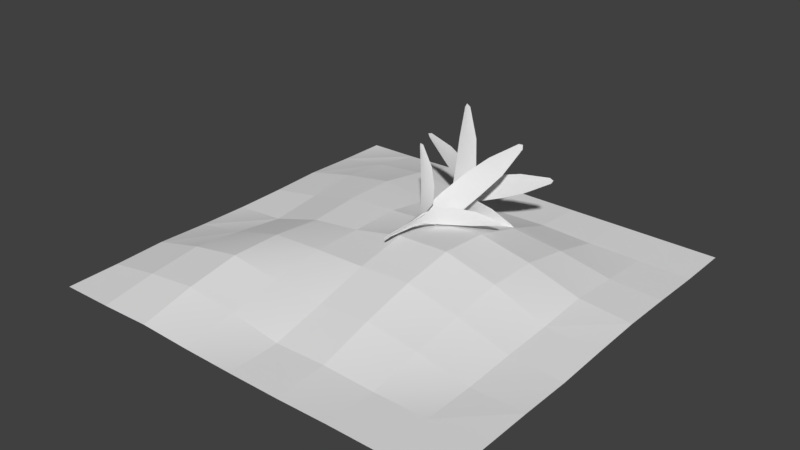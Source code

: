 # Source: field2.blend  (saved by Blender 2.79.0; exported with 4.5.12 LTS)
import bpy
from mathutils import Matrix  # noqa: F401  (used for matrix-valued properties, if any)

bpy.ops.wm.read_factory_settings(use_empty=True)
scene = bpy.context.scene
scene.name = 'Scene'

# ---- collections
col_collection_1 = bpy.data.collections.new('Collection 1'); scene.collection.children.link(col_collection_1)

# ---- materials (node trees are filled in below, after node groups)
mat_leaf3 = bpy.data.materials.new('leaf3')
mat_leaf3.alpha_threshold = 0.0
mat_leaf3.use_transparent_shadow = False
mat_leaf3.roughness = 0.5
mat_none_001 = bpy.data.materials.new('None.001')
mat_none_001.alpha_threshold = 0.0
mat_none_001.use_transparent_shadow = False
mat_none_001.roughness = 0.5

# ---- material node trees

# ---- world
world_world = bpy.data.worlds.new('World'); scene.world = world_world
world_world.color = (0.05088, 0.05088, 0.05088)
world_world.use_sun_shadow = False
world_world.sun_shadow_jitter_overblur = 0.0
world_world.cycles.sampling_method = 'MANUAL'

# ---- meshes
me_plane_004 = bpy.data.meshes.new('Plane.004')
me_plane_004.from_pydata([(0.008489, -0.2071, 0.007728), (-0.007968, -0.2071, -0.00917), (-0.2791, 0.6586, 0.8395), (-0.3156, 0.6574, 0.8055), (-0.1272, 0.5929, 0.5828), (-0.02977, 0.5088, 0.3608), (0.03261, 0.4141, 0.1788), (0.03892, 0.2808, 0.0861), (0.01999, 0.1404, 0.04336), (-0.03203, 0.1404, -0.01006), (-0.06326, 0.2808, -0.01876), (-0.1099, 0.4138, 0.03512), (-0.1782, 0.5077, 0.2145), (-0.2507, 0.5912, 0.4624), (0.0002607, -0.2071, -0.000721), (-0.3096, 0.6568, 0.8562), (-0.006891, 0.1389, 0.01906), (-0.01397, 0.2778, 0.03864), (-0.04197, 0.4086, 0.1161), (-0.1082, 0.5003, 0.2992), (-0.1921, 0.5827, 0.5314), (0.009395, -0.1137, -0.01587), (-0.01033, -0.1137, 0.01412), (0.5548, 0.9903, 0.9661), (0.5138, 0.9888, 1.034), (0.411, 0.9065, 0.5217), (0.2735, 0.7993, 0.2134), (0.1508, 0.6785, -0.05188), (0.03636, 0.5075, -0.136), (-0.008494, 0.2859, -0.06421), (0.01753, 0.2731, 0.05546), (-0.03003, 0.4224, 0.1134), (-0.01312, 0.5943, 0.2282), (0.1002, 0.7979, 0.4862), (0.268, 0.9044, 0.7491), (-0.0004688, -0.1137, -0.0008756), (0.5562, 0.988, 1.041), (0.01376, 0.2757, -0.0123), (0.03174, 0.4754, 0.02614), (0.07163, 0.6379, 0.1341), (0.1944, 0.7884, 0.3638), (0.3452, 0.8936, 0.6461), (-0.001186, 0.1381, 0.01557), (0.003548, 0.1419, -0.01495), (0.6113, 1.101, -0.7941), (0.6466, 1.1, -0.7201), (0.3406, 1.032, -0.6094), (0.1493, 0.9438, -0.4201), (0.0144, 0.8445, -0.2495), (-0.0502, 0.7043, -0.1181), (-0.0361, 0.4678, 0.01128), (0.04044, 0.5375, 0.02273), (0.07372, 0.7046, 0.07844), (0.1492, 0.8442, 0.05263), (0.2907, 0.9427, -0.1095), (0.4586, 1.03, -0.3527), (0.0004739, 0.1392, 0.000195), (0.6547, 1.099, -0.7881), (0.00135, 0.5248, -0.02839), (0.02771, 0.7016, -0.03953), (0.08877, 0.8388, -0.1069), (0.2288, 0.9349, -0.2754), (0.4064, 1.021, -0.4892), (0.003191, 0.2722, -0.01733), (-0.003609, 0.2634, 0.01646), (-0.1321, 1.149, 1.262), (-0.187, 1.147, 1.246), (-0.007801, 1.086, 0.8263), (0.05693, 1.006, 0.4751), (0.08791, 0.9161, 0.2001), (0.0716, 0.7895, 0.07907), (0.03723, 0.6461, 0.03548), (-0.03759, 0.5957, 0.02053), (-0.08466, 0.7895, 0.0236), (-0.1294, 0.9158, 0.126), (-0.1685, 1.005, 0.4021), (-0.1949, 1.084, 0.7673), (-0.0005208, 0.267, -0.0002811), (-0.1661, 1.147, 1.305), (-0.001184, 0.6172, 0.02795), (-0.007495, 0.7866, 0.05891), (-0.02252, 0.9109, 0.177), (-0.05804, 0.998, 0.4562), (-0.1031, 1.076, 0.8102), (0.005161, 0.3564, 0.01463), (-0.00542, 0.3597, -0.01455), (-0.4014, 1.192, -1.077), (-0.3553, 1.191, -1.127), (-0.3202, 1.135, -0.6186), (-0.2288, 1.063, -0.2878), (-0.1429, 0.981, -0.05052), (-0.08333, 0.8662, 0.02077), (-0.04221, 0.7452, 0.01123), (0.02689, 0.7452, -0.05584), (0.05236, 0.8662, -0.111), (0.04456, 0.9807, -0.2361), (-0.03581, 1.062, -0.4831), (-0.1606, 1.134, -0.7818), (0.0004465, 0.3573, -0.0004838), (-0.3938, 1.19, -1.147), (-0.008767, 0.7439, -0.02554), (-0.01777, 0.8636, -0.05176), (-0.0534, 0.9763, -0.1555), (-0.1376, 1.055, -0.4009), (-0.2444, 1.126, -0.712), (-0.006982, 0.5101, -0.01525), (0.001473, 0.4986, 0.01865), (0.7172, 1.231, 0.3516), (0.7031, 1.23, 0.4389), (0.4772, 1.18, 0.1027), (0.2802, 1.114, -0.04051), (0.124, 1.04, -0.1207), (0.05251, 0.9358, -0.1074), (0.02632, 0.8261, -0.05494), (0.002429, 0.8261, 0.07094), (0.005632, 0.9358, 0.1398), (0.06064, 1.04, 0.2235), (0.2166, 1.113, 0.317), (0.4253, 1.178, 0.3996), (-0.0005565, 0.5066, 0.0003729), (0.7393, 1.23, 0.4115), (0.01646, 0.8249, 0.009159), (0.03336, 0.9334, 0.01857), (0.1002, 1.036, 0.05579), (0.2583, 1.107, 0.1438), (0.4588, 1.172, 0.2554), (0.007482, 0.6267, 0.01545), (-0.008784, 0.6272, -0.01334), (-0.6611, 1.266, 0.5332), (-0.6852, 1.266, 0.4531), (-0.3881, 1.22, 0.4516), (-0.1881, 1.16, 0.3396), (-0.04275, 1.093, 0.2262), (0.004126, 0.9989, 0.1373), (0.002498, 0.8994, 0.06964), (-0.02975, 0.8994, -0.04968), (-0.05924, 0.9988, -0.09697), (-0.1323, 1.093, -0.09795), (-0.2828, 1.16, 0.005406), (-0.4674, 1.219, 0.1751), (0.0004578, 0.6278, -0.0007007), (-0.7007, 1.265, 0.5134), (-0.0156, 0.8983, 0.01143), (-0.03162, 0.9967, 0.02317), (-0.09501, 1.089, 0.06961), (-0.2449, 1.154, 0.1794), (-0.4349, 1.213, 0.3186), (-0.009377, -0.2071, 0.003832), (0.009562, -0.2071, -0.002173), (-0.126, 0.6586, -0.9386), (-0.08536, 0.6574, -0.9545), (-0.1369, 0.5929, -0.5765), (-0.1212, 0.5088, -0.3017), (-0.09522, 0.4141, -0.09605), (-0.06311, 0.2808, -0.02008), (-0.03207, 0.1404, -0.009667), (0.02779, 0.1404, -0.02865), (0.05446, 0.2808, -0.05741), (0.06775, 0.4138, -0.1501), (0.04725, 0.5077, -0.3604), (0.002625, 0.5912, -0.6264), (9.263e-05, -0.2071, 0.0008297), (-0.11, 0.6568, -0.9853), (-0.002449, 0.1389, -0.02193), (-0.004964, 0.2778, -0.04446), (-0.01491, 0.4086, -0.1336), (-0.03844, 0.5003, -0.3443), (-0.06827, 0.5827, -0.6116), (-0.0007122, -0.2071, -0.01622), (-0.0002895, -0.2071, 0.01625), (0.57, 0.6586, -0.05619), (0.5727, 0.6574, 0.01394), (0.3598, 0.5929, -0.1335), (0.1964, 0.5088, -0.1522), (0.07178, 0.4141, -0.1426), (0.02206, 0.2808, -0.1017), (0.0109, 0.1404, -0.05175), (0.01223, 0.1404, 0.05089), (0.02472, 0.2808, 0.09992), (0.07681, 0.4138, 0.1372), (0.2033, 0.5077, 0.1374), (0.3662, 0.5912, 0.1066), (-0.0005008, -0.2071, 1.854e-05), (0.5948, 0.6568, -0.02199), (0.01324, 0.1389, -0.0004896), (0.02684, 0.2778, -0.0009924), (0.08064, 0.4086, -0.002982), (0.2078, 0.5003, -0.007685), (0.3692, 0.5827, -0.01365)], [], [(20, 13, 3, 15), (14, 1, 9, 16), (16, 9, 10, 17), (17, 10, 11, 18), (18, 11, 12, 19), (19, 12, 13, 20), (5, 19, 20, 4), (6, 18, 19, 5), (7, 17, 18, 6), (8, 16, 17, 7), (0, 14, 16, 8), (4, 20, 15, 2), (41, 34, 24, 36), (35, 22, 30, 37), (37, 30, 31, 38), (38, 31, 32, 39), (39, 32, 33, 40), (40, 33, 34, 41), (26, 40, 41, 25), (27, 39, 40, 26), (28, 38, 39, 27), (29, 37, 38, 28), (21, 35, 37, 29), (25, 41, 36, 23), (62, 55, 45, 57), (56, 43, 51, 58), (58, 51, 52, 59), (59, 52, 53, 60), (60, 53, 54, 61), (61, 54, 55, 62), (47, 61, 62, 46), (48, 60, 61, 47), (49, 59, 60, 48), (50, 58, 59, 49), (42, 56, 58, 50), (46, 62, 57, 44), (83, 76, 66, 78), (77, 64, 72, 79), (79, 72, 73, 80), (80, 73, 74, 81), (81, 74, 75, 82), (82, 75, 76, 83), (68, 82, 83, 67), (69, 81, 82, 68), (70, 80, 81, 69), (71, 79, 80, 70), (63, 77, 79, 71), (67, 83, 78, 65), (104, 97, 87, 99), (98, 85, 93, 100), (100, 93, 94, 101), (101, 94, 95, 102), (102, 95, 96, 103), (103, 96, 97, 104), (89, 103, 104, 88), (90, 102, 103, 89), (91, 101, 102, 90), (92, 100, 101, 91), (84, 98, 100, 92), (88, 104, 99, 86), (125, 118, 108, 120), (119, 106, 114, 121), (121, 114, 115, 122), (122, 115, 116, 123), (123, 116, 117, 124), (124, 117, 118, 125), (110, 124, 125, 109), (111, 123, 124, 110), (112, 122, 123, 111), (113, 121, 122, 112), (105, 119, 121, 113), (109, 125, 120, 107), (146, 139, 129, 141), (140, 127, 135, 142), (142, 135, 136, 143), (143, 136, 137, 144), (144, 137, 138, 145), (145, 138, 139, 146), (131, 145, 146, 130), (132, 144, 145, 131), (133, 143, 144, 132), (134, 142, 143, 133), (126, 140, 142, 134), (130, 146, 141, 128), (167, 160, 150, 162), (161, 148, 156, 163), (163, 156, 157, 164), (164, 157, 158, 165), (165, 158, 159, 166), (166, 159, 160, 167), (152, 166, 167, 151), (153, 165, 166, 152), (154, 164, 165, 153), (155, 163, 164, 154), (147, 161, 163, 155), (151, 167, 162, 149), (188, 181, 171, 183), (182, 169, 177, 184), (184, 177, 178, 185), (185, 178, 179, 186), (186, 179, 180, 187), (187, 180, 181, 188), (173, 187, 188, 172), (174, 186, 187, 173), (175, 185, 186, 174), (176, 184, 185, 175), (168, 182, 184, 176), (172, 188, 183, 170)])
me_plane_004.polygons.foreach_set('use_smooth', [True] * 108)
_uv = me_plane_004.uv_layers.new(name='UVMap')
_uv.uv.foreach_set('vector', [0.7378, 0.5139, 0.7454, 0.3405, 0.9146, 0.5049, 0.9253, 0.529, 0.1195, 0.4869, 0.1173, 0.4454, 0.2744, 0.3347, 0.2703, 0.5061, 0.2703, 0.5061, 0.2744, 0.3347, 0.3992, 0.2616, 0.3915, 0.5153, 0.3915, 0.5153, 0.3992, 0.2616, 0.521, 0.2522, 0.5116, 0.5228, 0.5116, 0.5228, 0.521, 0.2522, 0.6282, 0.2627, 0.6201, 0.5172, 0.6201, 0.5172, 0.6282, 0.2627, 0.7454, 0.3405, 0.7378, 0.5139, 0.6221, 0.7579, 0.6201, 0.5172, 0.7378, 0.5139, 0.7401, 0.6839, 0.5147, 0.7741, 0.5116, 0.5228, 0.6201, 0.5172, 0.6221, 0.7579, 0.3929, 0.7527, 0.3915, 0.5153, 0.5116, 0.5228, 0.5147, 0.7741, 0.2702, 0.6712, 0.2703, 0.5061, 0.3915, 0.5153, 0.3929, 0.7527, 0.1163, 0.525, 0.1195, 0.4869, 0.2703, 0.5061, 0.2702, 0.6712, 0.7401, 0.6839, 0.7378, 0.5139, 0.9253, 0.529, 0.9139, 0.5543, 0.7378, 0.5139, 0.7454, 0.3405, 0.9146, 0.5049, 0.9253, 0.529, 0.1195, 0.4869, 0.1173, 0.4454, 0.2744, 0.3347, 0.2703, 0.5061, 0.2703, 0.5061, 0.2744, 0.3347, 0.3992, 0.2616, 0.3915, 0.5153, 0.3915, 0.5153, 0.3992, 0.2616, 0.521, 0.2522, 0.5116, 0.5228, 0.5116, 0.5228, 0.521, 0.2522, 0.6282, 0.2627, 0.6201, 0.5172, 0.6201, 0.5172, 0.6282, 0.2627, 0.7454, 0.3405, 0.7378, 0.5139, 0.6221, 0.7579, 0.6201, 0.5172, 0.7378, 0.5139, 0.7401, 0.6839, 0.5147, 0.7741, 0.5116, 0.5228, 0.6201, 0.5172, 0.6221, 0.7579, 0.3929, 0.7527, 0.3915, 0.5153, 0.5116, 0.5228, 0.5147, 0.7741, 0.2702, 0.6712, 0.2703, 0.5061, 0.3915, 0.5153, 0.3929, 0.7527, 0.1163, 0.525, 0.1195, 0.4869, 0.2703, 0.5061, 0.2702, 0.6712, 0.7401, 0.6839, 0.7378, 0.5139, 0.9253, 0.529, 0.9139, 0.5543, 0.7378, 0.5139, 0.7454, 0.3405, 0.9146, 0.5049, 0.9253, 0.529, 0.1195, 0.4869, 0.1173, 0.4454, 0.2744, 0.3347, 0.2703, 0.5061, 0.2703, 0.5061, 0.2744, 0.3347, 0.3992, 0.2616, 0.3915, 0.5153, 0.3915, 0.5153, 0.3992, 0.2616, 0.521, 0.2522, 0.5116, 0.5228, 0.5116, 0.5228, 0.521, 0.2522, 0.6282, 0.2627, 0.6201, 0.5172, 0.6201, 0.5172, 0.6282, 0.2627, 0.7454, 0.3405, 0.7378, 0.5139, 0.6221, 0.7579, 0.6201, 0.5172, 0.7378, 0.5139, 0.7401, 0.6839, 0.5147, 0.7741, 0.5116, 0.5228, 0.6201, 0.5172, 0.6221, 0.7579, 0.3929, 0.7527, 0.3915, 0.5153, 0.5116, 0.5228, 0.5147, 0.7741, 0.2702, 0.6712, 0.2703, 0.5061, 0.3915, 0.5153, 0.3929, 0.7527, 0.1163, 0.525, 0.1195, 0.4869, 0.2703, 0.5061, 0.2702, 0.6712, 0.7401, 0.6839, 0.7378, 0.5139, 0.9253, 0.529, 0.9139, 0.5543, 0.7378, 0.5139, 0.7454, 0.3405, 0.9146, 0.5049, 0.9253, 0.529, 0.1195, 0.4869, 0.1173, 0.4454, 0.2744, 0.3347, 0.2703, 0.5061, 0.2703, 0.5061, 0.2744, 0.3347, 0.3992, 0.2616, 0.3915, 0.5153, 0.3915, 0.5153, 0.3992, 0.2616, 0.521, 0.2522, 0.5116, 0.5228, 0.5116, 0.5228, 0.521, 0.2522, 0.6282, 0.2627, 0.6201, 0.5172, 0.6201, 0.5172, 0.6282, 0.2627, 0.7454, 0.3405, 0.7378, 0.5139, 0.6221, 0.7579, 0.6201, 0.5172, 0.7378, 0.5139, 0.7401, 0.6839, 0.5147, 0.7741, 0.5116, 0.5228, 0.6201, 0.5172, 0.6221, 0.7579, 0.3929, 0.7527, 0.3915, 0.5153, 0.5116, 0.5228, 0.5147, 0.7741, 0.2702, 0.6712, 0.2703, 0.5061, 0.3915, 0.5153, 0.3929, 0.7527, 0.1163, 0.525, 0.1195, 0.4869, 0.2703, 0.5061, 0.2702, 0.6712, 0.7401, 0.6839, 0.7378, 0.5139, 0.9253, 0.529, 0.9139, 0.5543, 0.7378, 0.5139, 0.7454, 0.3405, 0.9146, 0.5049, 0.9253, 0.529, 0.1195, 0.4869, 0.1173, 0.4454, 0.2744, 0.3347, 0.2703, 0.5061, 0.2703, 0.5061, 0.2744, 0.3347, 0.3992, 0.2616, 0.3915, 0.5153, 0.3915, 0.5153, 0.3992, 0.2616, 0.521, 0.2522, 0.5116, 0.5228, 0.5116, 0.5228, 0.521, 0.2522, 0.6282, 0.2627, 0.6201, 0.5172, 0.6201, 0.5172, 0.6282, 0.2627, 0.7454, 0.3405, 0.7378, 0.5139, 0.6221, 0.7579, 0.6201, 0.5172, 0.7378, 0.5139, 0.7401, 0.6839, 0.5147, 0.7741, 0.5116, 0.5228, 0.6201, 0.5172, 0.6221, 0.7579, 0.3929, 0.7527, 0.3915, 0.5153, 0.5116, 0.5228, 0.5147, 0.7741, 0.2702, 0.6712, 0.2703, 0.5061, 0.3915, 0.5153, 0.3929, 0.7527, 0.1163, 0.525, 0.1195, 0.4869, 0.2703, 0.5061, 0.2702, 0.6712, 0.7401, 0.6839, 0.7378, 0.5139, 0.9253, 0.529, 0.9139, 0.5543, 0.7378, 0.5139, 0.7454, 0.3405, 0.9146, 0.5049, 0.9253, 0.529, 0.1195, 0.4869, 0.1173, 0.4454, 0.2744, 0.3347, 0.2703, 0.5061, 0.2703, 0.5061, 0.2744, 0.3347, 0.3992, 0.2616, 0.3915, 0.5153, 0.3915, 0.5153, 0.3992, 0.2616, 0.521, 0.2522, 0.5116, 0.5228, 0.5116, 0.5228, 0.521, 0.2522, 0.6282, 0.2627, 0.6201, 0.5172, 0.6201, 0.5172, 0.6282, 0.2627, 0.7454, 0.3405, 0.7378, 0.5139, 0.6221, 0.7579, 0.6201, 0.5172, 0.7378, 0.5139, 0.7401, 0.6839, 0.5147, 0.7741, 0.5116, 0.5228, 0.6201, 0.5172, 0.6221, 0.7579, 0.3929, 0.7527, 0.3915, 0.5153, 0.5116, 0.5228, 0.5147, 0.7741, 0.2702, 0.6712, 0.2703, 0.5061, 0.3915, 0.5153, 0.3929, 0.7527, 0.1163, 0.525, 0.1195, 0.4869, 0.2703, 0.5061, 0.2702, 0.6712, 0.7401, 0.6839, 0.7378, 0.5139, 0.9253, 0.529, 0.9139, 0.5543, 0.7378, 0.5139, 0.7454, 0.3405, 0.9146, 0.5049, 0.9253, 0.529, 0.1195, 0.4869, 0.1173, 0.4454, 0.2744, 0.3347, 0.2703, 0.5061, 0.2703, 0.5061, 0.2744, 0.3347, 0.3992, 0.2616, 0.3915, 0.5153, 0.3915, 0.5153, 0.3992, 0.2616, 0.521, 0.2522, 0.5116, 0.5228, 0.5116, 0.5228, 0.521, 0.2522, 0.6282, 0.2627, 0.6201, 0.5172, 0.6201, 0.5172, 0.6282, 0.2627, 0.7454, 0.3405, 0.7378, 0.5139, 0.6221, 0.7579, 0.6201, 0.5172, 0.7378, 0.5139, 0.7401, 0.6839, 0.5147, 0.7741, 0.5116, 0.5228, 0.6201, 0.5172, 0.6221, 0.7579, 0.3929, 0.7527, 0.3915, 0.5153, 0.5116, 0.5228, 0.5147, 0.7741, 0.2702, 0.6712, 0.2703, 0.5061, 0.3915, 0.5153, 0.3929, 0.7527, 0.1163, 0.525, 0.1195, 0.4869, 0.2703, 0.5061, 0.2702, 0.6712, 0.7401, 0.6839, 0.7378, 0.5139, 0.9253, 0.529, 0.9139, 0.5543, 0.7378, 0.5139, 0.7454, 0.3405, 0.9146, 0.5049, 0.9253, 0.529, 0.1195, 0.4869, 0.1173, 0.4454, 0.2744, 0.3347, 0.2703, 0.5061, 0.2703, 0.5061, 0.2744, 0.3347, 0.3992, 0.2616, 0.3915, 0.5153, 0.3915, 0.5153, 0.3992, 0.2616, 0.521, 0.2522, 0.5116, 0.5228, 0.5116, 0.5228, 0.521, 0.2522, 0.6282, 0.2627, 0.6201, 0.5172, 0.6201, 0.5172, 0.6282, 0.2627, 0.7454, 0.3405, 0.7378, 0.5139, 0.6221, 0.7579, 0.6201, 0.5172, 0.7378, 0.5139, 0.7401, 0.6839, 0.5147, 0.7741, 0.5116, 0.5228, 0.6201, 0.5172, 0.6221, 0.7579, 0.3929, 0.7527, 0.3915, 0.5153, 0.5116, 0.5228, 0.5147, 0.7741, 0.2702, 0.6712, 0.2703, 0.5061, 0.3915, 0.5153, 0.3929, 0.7527, 0.1163, 0.525, 0.1195, 0.4869, 0.2703, 0.5061, 0.2702, 0.6712, 0.7401, 0.6839, 0.7378, 0.5139, 0.9253, 0.529, 0.9139, 0.5543, 0.7378, 0.5139, 0.7454, 0.3405, 0.9146, 0.5049, 0.9253, 0.529, 0.1195, 0.4869, 0.1173, 0.4454, 0.2744, 0.3347, 0.2703, 0.5061, 0.2703, 0.5061, 0.2744, 0.3347, 0.3992, 0.2616, 0.3915, 0.5153, 0.3915, 0.5153, 0.3992, 0.2616, 0.521, 0.2522, 0.5116, 0.5228, 0.5116, 0.5228, 0.521, 0.2522, 0.6282, 0.2627, 0.6201, 0.5172, 0.6201, 0.5172, 0.6282, 0.2627, 0.7454, 0.3405, 0.7378, 0.5139, 0.6221, 0.7579, 0.6201, 0.5172, 0.7378, 0.5139, 0.7401, 0.6839, 0.5147, 0.7741, 0.5116, 0.5228, 0.6201, 0.5172, 0.6221, 0.7579, 0.3929, 0.7527, 0.3915, 0.5153, 0.5116, 0.5228, 0.5147, 0.7741, 0.2702, 0.6712, 0.2703, 0.5061, 0.3915, 0.5153, 0.3929, 0.7527, 0.1163, 0.525, 0.1195, 0.4869, 0.2703, 0.5061, 0.2702, 0.6712, 0.7401, 0.6839, 0.7378, 0.5139, 0.9253, 0.529, 0.9139, 0.5543])
me_plane_004.materials.append(mat_leaf3)
me_plane_004.use_remesh_preserve_volume = False
me_plane_004.use_remesh_preserve_attributes = False
me_plane_004.use_mirror_vertex_groups = False
me_plane_004.update()
me_plane_000 = bpy.data.meshes.new('Plane.000')
me_plane_000.from_pydata([(2.0, 0.001276, -1.5), (1.5, 0.0, -2.0), (1.5, 0.00454, -1.5), (0.0, 0.01429, -1.5), (-0.5, 0.005914, -2.0), (-0.5, 0.08428, -1.5), (0.0, 0.2696, 0.5), (-0.5, 0.247, 0.0), (-0.5, 0.2572, 0.5), (1.5, 0.03128, 0.5), (2.0, 0.01819, 0.0), (1.5, 0.04549, 0.0), (0.5, 0.2965, 0.5), (1.0, 0.2425, 0.0), (0.5, 0.3747, 0.0), (0.5, 0.02675, 1.5), (1.0, 0.1071, 1.0), (0.5, 0.1741, 1.0), (1.5, 0.01, 1.5), (2.0, 0.01, 1.0), (1.5, 0.00752, 1.0), (-1.5, 0.09756, 0.5), (-1.0, 0.1841, 0.0), (-1.5, 0.03418, 0.0), (-1.0, 0.1489, 1.5), (-1.5, 0.1489, 1.0), (-1.5, 0.09163, 1.5), (-0.5, 0.09163, 1.5), (0.0, 0.1355, 1.0), (-0.5, 0.1754, 1.0), (-1.5, 0.08428, -1.5), (-1.0, 0.02104, -2.0), (-1.5, 0.005914, -2.0), (-1.0, 0.2226, -0.5), (-1.5, 0.1369, -1.0), (-1.5, 0.09041, -0.5), (-0.5, 0.2511, -0.5), (0.0, 0.1454, -1.0), (-0.5, 0.167, -1.0), (1.0, 0.009652, -1.5), (0.5, 0.0, -2.0), (0.5, 0.02987, -1.5), (1.0, 0.2323, -0.5), (0.5, 0.1961, -1.0), (0.5, 0.3367, -0.5), (2.0, 0.02954, -0.5), (1.5, 0.03798, -1.0), (1.5, 0.07583, -0.5), (1.0, 0.1383, -1.0), (0.0, 0.2865, -0.5), (0.0, 0.3565, 0.0), (0.0, 0.0, -2.0), (-1.0, 0.2187, -1.0), (-2.0, 0.02104, -1.0), (-2.0, 0.005914, -0.5), (-2.0, 0.0, 0.0), (-2.0, 0.005914, -1.5), (-2.0, 0.0, -2.0), (-1.0, 0.1369, -1.5), (-1.0, 0.2353, 1.0), (-1.0, 0.02288, 2.0), (-0.5, 0.006432, 2.0), (0.0, 0.01395, 1.5), (-2.0, 0.02288, 1.0), (-2.0, 0.006432, 1.5), (-1.5, 0.006432, 2.0), (-2.0, 0.0, 2.0), (-2.0, 0.006432, 0.5), (-1.0, 0.2332, 0.5), (1.0, 0.00752, 1.5), (1.0, 0.01, 2.0), (2.0, 0.01, 2.0), (1.5, 0.01, 2.0), (0.5, 0.0, 2.0), (0.0, 0.0, 2.0), (1.0, 0.1822, 0.5), (2.0, 0.001276, 0.5), (1.0, 0.0, -2.0), (2.0, 0.01819, -1.0), (2.0, 0.0, -2.0), (2.0, 0.01, 1.5)], [], [(0, 1, 2), (3, 4, 5), (6, 7, 8), (9, 10, 11), (12, 13, 14), (15, 16, 17), (18, 19, 20), (21, 22, 23), (24, 25, 26), (27, 28, 29), (30, 31, 32), (33, 34, 35), (36, 37, 38), (39, 40, 41), (42, 43, 44), (45, 46, 47), (47, 48, 42), (13, 47, 42), (11, 45, 47), (49, 43, 37), (50, 44, 49), (13, 44, 14), (3, 40, 51), (37, 41, 3), (48, 41, 43), (36, 52, 33), (7, 33, 22), (7, 49, 36), (35, 53, 54), (23, 54, 55), (22, 35, 23), (56, 32, 57), (53, 30, 56), (34, 58, 30), (24, 29, 59), (60, 27, 24), (61, 62, 27), (26, 63, 64), (65, 64, 66), (60, 26, 65), (67, 23, 55), (63, 21, 67), (25, 68, 21), (69, 20, 16), (70, 18, 69), (71, 18, 72), (15, 28, 62), (73, 62, 74), (73, 69, 15), (12, 50, 6), (17, 6, 28), (17, 75, 12), (75, 11, 13), (16, 9, 75), (20, 76, 9), (68, 7, 22), (59, 8, 68), (29, 6, 8), (5, 31, 58), (38, 58, 52), (37, 5, 38), (2, 77, 39), (46, 39, 48), (78, 2, 46), (0, 79, 1), (3, 51, 4), (6, 50, 7), (9, 76, 10), (12, 75, 13), (15, 69, 16), (18, 80, 19), (21, 68, 22), (24, 59, 25), (27, 62, 28), (30, 58, 31), (33, 52, 34), (36, 49, 37), (39, 77, 40), (42, 48, 43), (45, 78, 46), (47, 46, 48), (13, 11, 47), (11, 10, 45), (49, 44, 43), (50, 14, 44), (13, 42, 44), (3, 41, 40), (37, 43, 41), (48, 39, 41), (36, 38, 52), (7, 36, 33), (7, 50, 49), (35, 34, 53), (23, 35, 54), (22, 33, 35), (56, 30, 32), (53, 34, 30), (34, 52, 58), (24, 27, 29), (60, 61, 27), (61, 74, 62), (26, 25, 63), (65, 26, 64), (60, 24, 26), (67, 21, 23), (63, 25, 21), (25, 59, 68), (69, 18, 20), (70, 72, 18), (71, 80, 18), (15, 17, 28), (73, 15, 62), (73, 70, 69), (12, 14, 50), (17, 12, 6), (17, 16, 75), (75, 9, 11), (16, 20, 9), (20, 19, 76), (68, 8, 7), (59, 29, 8), (29, 28, 6), (5, 4, 31), (38, 5, 58), (37, 3, 5), (2, 1, 77), (46, 2, 39), (78, 0, 2)])
me_plane_000.polygons.foreach_set('use_smooth', [True] * 128)
_k = set([(0, 2), (0, 78), (0, 79), (1, 77), (1, 79), (2, 39), (2, 46), (3, 4), (3, 5), (3, 37), (3, 41), (3, 51), (4, 5), (4, 31), (4, 51), (5, 31), (5, 38), (5, 58), (6, 8), (6, 12), (6, 28), (6, 50), (7, 8), (7, 22), (7, 36), (7, 50), (8, 29), (8, 68), (9, 11), (9, 20), (9, 75), (9, 76), (10, 11), (10, 45), (10, 76), (11, 13), (11, 45), (11, 47), (12, 14), (12, 17), (12, 75), (13, 14), (13, 42), (13, 75), (14, 44), (14, 50), (15, 17), (15, 62), (15, 69), (15, 73), (16, 17), (16, 20), (16, 69), (16, 75), (17, 28), (18, 19), (18, 20), (18, 69), (19, 20), (19, 76), (19, 80), (20, 76), (21, 23), (21, 25), (21, 63), (21, 67), (21, 68), (22, 23), (22, 33), (22, 68), (23, 35), (23, 55), (23, 67), (24, 26), (24, 27), (24, 59), (24, 60), (25, 26), (25, 59), (25, 63), (26, 60), (26, 64), (26, 65), (27, 29), (27, 61), (27, 62), (28, 29), (28, 62), (29, 59), (30, 32), (30, 34), (30, 53), (30, 56), (30, 58), (31, 32), (31, 58), (32, 56), (32, 57), (33, 35), (33, 36), (33, 52), (34, 35), (34, 52), (34, 53), (35, 54), (36, 38), (36, 49), (37, 38), (37, 43), (37, 49), (38, 52), (39, 40), (39, 41), (39, 48), (39, 77), (40, 41), (40, 51), (40, 77), (41, 43), (42, 44), (42, 47), (42, 48), (43, 44), (43, 48), (44, 49), (45, 47), (45, 78), (46, 47), (46, 48), (46, 78), (49, 50), (52, 58), (53, 54), (53, 56), (54, 55), (55, 67), (56, 57), (59, 68), (60, 61), (60, 65), (61, 74), (62, 73), (62, 74), (63, 64), (63, 67), (64, 65), (64, 66), (65, 66), (69, 70), (70, 72), (70, 73), (71, 72), (71, 80), (73, 74)])
me_plane_000.attributes.new('sharp_edge', 'BOOLEAN', 'EDGE').data.foreach_set('value', [ (min(e.vertices), max(e.vertices)) in _k for e in me_plane_000.edges])
_uv = me_plane_000.uv_layers.new(name='UVMap')
_uv.uv.foreach_set('vector', [0.0009675, 0.1239, 0.1241, 0.001055, 0.1253, 0.1249, 0.4985, 0.1277, 0.6211, 0.005089, 0.6279, 0.1266, 0.5214, 0.6154, 0.6429, 0.4932, 0.6446, 0.6169, 0.1309, 0.6198, 0.004866, 0.4952, 0.1311, 0.4954, 0.3993, 0.6135, 0.2702, 0.4902, 0.4044, 0.4871, 0.3805, 0.8699, 0.2616, 0.7424, 0.3909, 0.7413, 0.1302, 0.8687, 0.005223, 0.7437, 0.1299, 0.7445, 0.8807, 0.624, 0.7623, 0.4963, 0.875, 0.5021, 0.7622, 0.8692, 0.8855, 0.7463, 0.882, 0.8721, 0.6337, 0.87, 0.5121, 0.7436, 0.6392, 0.7434, 0.8762, 0.1287, 0.7464, 0.005666, 0.8694, 0.0072, 0.7643, 0.3711, 0.8811, 0.2509, 0.8784, 0.3764, 0.6424, 0.3692, 0.5093, 0.2475, 0.6351, 0.2479, 0.2499, 0.1257, 0.3724, 0.003166, 0.3755, 0.1262, 0.2685, 0.3666, 0.3891, 0.2449, 0.4006, 0.3643, 0.00486, 0.3709, 0.1288, 0.2477, 0.1325, 0.3705, 0.1325, 0.3705, 0.2605, 0.2456, 0.2685, 0.3666, 0.2702, 0.4902, 0.1325, 0.3705, 0.2685, 0.3666, 0.1311, 0.4954, 0.00486, 0.3709, 0.1325, 0.3705, 0.5209, 0.367, 0.3891, 0.2449, 0.5093, 0.2475, 0.5271, 0.4887, 0.4006, 0.3643, 0.5209, 0.367, 0.2702, 0.4902, 0.4006, 0.3643, 0.4044, 0.4871, 0.4985, 0.1277, 0.3724, 0.003166, 0.4965, 0.004221, 0.5093, 0.2475, 0.3755, 0.1262, 0.4985, 0.1277, 0.2605, 0.2456, 0.3755, 0.1262, 0.3891, 0.2449, 0.6424, 0.3692, 0.7632, 0.2473, 0.7643, 0.3711, 0.6429, 0.4932, 0.7643, 0.3711, 0.7623, 0.4963, 0.6429, 0.4932, 0.5209, 0.367, 0.6424, 0.3692, 0.8784, 0.3764, 0.9964, 0.2557, 0.9961, 0.3801, 0.875, 0.5021, 0.9961, 0.3801, 0.9965, 0.5042, 0.7623, 0.4963, 0.8784, 0.3764, 0.875, 0.5021, 0.9944, 0.1322, 0.8694, 0.0072, 0.993, 0.008442, 0.9964, 0.2557, 0.8762, 0.1287, 0.9944, 0.1322, 0.8811, 0.2509, 0.7561, 0.1259, 0.8762, 0.1287, 0.7622, 0.8692, 0.6392, 0.7434, 0.7679, 0.7426, 0.7535, 0.9972, 0.6337, 0.87, 0.7622, 0.8692, 0.6281, 0.9966, 0.5037, 0.8714, 0.6337, 0.87, 0.882, 0.8721, 1.0, 0.7514, 0.9996, 0.8759, 0.8764, 0.9987, 0.9996, 0.8759, 1.0, 1.0, 0.7535, 0.9972, 0.882, 0.8721, 0.8764, 0.9987, 0.9979, 0.628, 0.875, 0.5021, 0.9965, 0.5042, 1.0, 0.7514, 0.8807, 0.624, 0.9979, 0.628, 0.8855, 0.7463, 0.7669, 0.6187, 0.8807, 0.624, 0.2549, 0.8695, 0.1299, 0.7445, 0.2616, 0.7424, 0.2552, 0.9937, 0.1302, 0.8687, 0.2549, 0.8695, 0.006964, 0.9916, 0.1302, 0.8687, 0.1311, 0.9926, 0.3805, 0.8699, 0.5121, 0.7436, 0.5037, 0.8714, 0.3794, 0.9947, 0.5037, 0.8714, 0.5035, 0.9958, 0.3794, 0.9947, 0.2549, 0.8695, 0.3805, 0.8699, 0.3993, 0.6135, 0.5271, 0.4887, 0.5214, 0.6154, 0.3909, 0.7413, 0.5214, 0.6154, 0.5121, 0.7436, 0.3909, 0.7413, 0.2665, 0.6161, 0.3993, 0.6135, 0.2665, 0.6161, 0.1311, 0.4954, 0.2702, 0.4902, 0.2616, 0.7424, 0.1309, 0.6198, 0.2665, 0.6161, 0.1299, 0.7445, 0.004449, 0.6197, 0.1309, 0.6198, 0.7669, 0.6187, 0.6429, 0.4932, 0.7623, 0.4963, 0.7679, 0.7426, 0.6446, 0.6169, 0.7669, 0.6187, 0.6392, 0.7434, 0.5214, 0.6154, 0.6446, 0.6169, 0.6279, 0.1266, 0.7464, 0.005666, 0.7561, 0.1259, 0.6351, 0.2479, 0.7561, 0.1259, 0.7632, 0.2473, 0.5093, 0.2475, 0.6279, 0.1266, 0.6351, 0.2479, 0.1253, 0.1249, 0.2483, 0.002111, 0.2499, 0.1257, 0.1288, 0.2477, 0.2499, 0.1257, 0.2605, 0.2456, 0.003125, 0.2473, 0.1253, 0.1249, 0.1288, 0.2477, 0.0009675, 0.1239, 0.0, 0.0, 0.1241, 0.001055, 0.4985, 0.1277, 0.4965, 0.004221, 0.6211, 0.005089, 0.5214, 0.6154, 0.5271, 0.4887, 0.6429, 0.4932, 0.1309, 0.6198, 0.004449, 0.6197, 0.004866, 0.4952, 0.3993, 0.6135, 0.2665, 0.6161, 0.2702, 0.4902, 0.3805, 0.8699, 0.2549, 0.8695, 0.2616, 0.7424, 0.1302, 0.8687, 0.006093, 0.8676, 0.005223, 0.7437, 0.8807, 0.624, 0.7669, 0.6187, 0.7623, 0.4963, 0.7622, 0.8692, 0.7679, 0.7426, 0.8855, 0.7463, 0.6337, 0.87, 0.5037, 0.8714, 0.5121, 0.7436, 0.8762, 0.1287, 0.7561, 0.1259, 0.7464, 0.005666, 0.7643, 0.3711, 0.7632, 0.2473, 0.8811, 0.2509, 0.6424, 0.3692, 0.5209, 0.367, 0.5093, 0.2475, 0.2499, 0.1257, 0.2483, 0.002111, 0.3724, 0.003166, 0.2685, 0.3666, 0.2605, 0.2456, 0.3891, 0.2449, 0.00486, 0.3709, 0.003125, 0.2473, 0.1288, 0.2477, 0.1325, 0.3705, 0.1288, 0.2477, 0.2605, 0.2456, 0.2702, 0.4902, 0.1311, 0.4954, 0.1325, 0.3705, 0.1311, 0.4954, 0.004866, 0.4952, 0.00486, 0.3709, 0.5209, 0.367, 0.4006, 0.3643, 0.3891, 0.2449, 0.5271, 0.4887, 0.4044, 0.4871, 0.4006, 0.3643, 0.2702, 0.4902, 0.2685, 0.3666, 0.4006, 0.3643, 0.4985, 0.1277, 0.3755, 0.1262, 0.3724, 0.003166, 0.5093, 0.2475, 0.3891, 0.2449, 0.3755, 0.1262, 0.2605, 0.2456, 0.2499, 0.1257, 0.3755, 0.1262, 0.6424, 0.3692, 0.6351, 0.2479, 0.7632, 0.2473, 0.6429, 0.4932, 0.6424, 0.3692, 0.7643, 0.3711, 0.6429, 0.4932, 0.5271, 0.4887, 0.5209, 0.367, 0.8784, 0.3764, 0.8811, 0.2509, 0.9964, 0.2557, 0.875, 0.5021, 0.8784, 0.3764, 0.9961, 0.3801, 0.7623, 0.4963, 0.7643, 0.3711, 0.8784, 0.3764, 0.9944, 0.1322, 0.8762, 0.1287, 0.8694, 0.0072, 0.9964, 0.2557, 0.8811, 0.2509, 0.8762, 0.1287, 0.8811, 0.2509, 0.7632, 0.2473, 0.7561, 0.1259, 0.7622, 0.8692, 0.6337, 0.87, 0.6392, 0.7434, 0.7535, 0.9972, 0.6281, 0.9966, 0.6337, 0.87, 0.6281, 0.9966, 0.5035, 0.9958, 0.5037, 0.8714, 0.882, 0.8721, 0.8855, 0.7463, 1.0, 0.7514, 0.8764, 0.9987, 0.882, 0.8721, 0.9996, 0.8759, 0.7535, 0.9972, 0.7622, 0.8692, 0.882, 0.8721, 0.9979, 0.628, 0.8807, 0.624, 0.875, 0.5021, 1.0, 0.7514, 0.8855, 0.7463, 0.8807, 0.624, 0.8855, 0.7463, 0.7679, 0.7426, 0.7669, 0.6187, 0.2549, 0.8695, 0.1302, 0.8687, 0.1299, 0.7445, 0.2552, 0.9937, 0.1311, 0.9926, 0.1302, 0.8687, 0.006964, 0.9916, 0.006093, 0.8676, 0.1302, 0.8687, 0.3805, 0.8699, 0.3909, 0.7413, 0.5121, 0.7436, 0.3794, 0.9947, 0.3805, 0.8699, 0.5037, 0.8714, 0.3794, 0.9947, 0.2552, 0.9937, 0.2549, 0.8695, 0.3993, 0.6135, 0.4044, 0.4871, 0.5271, 0.4887, 0.3909, 0.7413, 0.3993, 0.6135, 0.5214, 0.6154, 0.3909, 0.7413, 0.2616, 0.7424, 0.2665, 0.6161, 0.2665, 0.6161, 0.1309, 0.6198, 0.1311, 0.4954, 0.2616, 0.7424, 0.1299, 0.7445, 0.1309, 0.6198, 0.1299, 0.7445, 0.005223, 0.7437, 0.004449, 0.6197, 0.7669, 0.6187, 0.6446, 0.6169, 0.6429, 0.4932, 0.7679, 0.7426, 0.6392, 0.7434, 0.6446, 0.6169, 0.6392, 0.7434, 0.5121, 0.7436, 0.5214, 0.6154, 0.6279, 0.1266, 0.6211, 0.005089, 0.7464, 0.005666, 0.6351, 0.2479, 0.6279, 0.1266, 0.7561, 0.1259, 0.5093, 0.2475, 0.4985, 0.1277, 0.6279, 0.1266, 0.1253, 0.1249, 0.1241, 0.001055, 0.2483, 0.002111, 0.1288, 0.2477, 0.1253, 0.1249, 0.2499, 0.1257, 0.003125, 0.2473, 0.0009675, 0.1239, 0.1253, 0.1249])
me_plane_000.materials.append(mat_none_001)
me_plane_000.use_remesh_preserve_volume = False
me_plane_000.use_remesh_preserve_attributes = False
me_plane_000.use_mirror_vertex_groups = False
me_plane_000.update()
me_plane_000.normals_split_custom_set([tuple(v) for v in zip(*[iter([0.003264, 1.0, -0.005815, 0.001632, 1.0, -0.007447, 0.00582, 0.9999, -0.01163, 0.04055, 0.9974, -0.06018, 0.0427, 0.9975, -0.05714, 0.137, 0.9786, -0.1534, -0.1203, 0.9899, 0.07551, -0.1198, 0.99, 0.07498, -0.02476, 0.9995, -0.02047, 0.05718, 0.9979, 0.03106, 0.05719, 0.9979, 0.03106, 0.05451, 0.9981, 0.02838, 0.2373, 0.9622, 0.1335, 0.2369, 0.9624, 0.1331, 0.2527, 0.9559, 0.1496, 0.08235, 0.9678, 0.238, 0.08383, 0.9673, 0.2394, 0.1273, 0.9514, 0.2803, -0.02082, 0.9996, -0.02082, -0.01693, 0.9997, -0.01692, -0.004959, 1.0, -0.004959, -0.2732, 0.9559, -0.1078, -0.2727, 0.9561, -0.1073, -0.2851, 0.9509, -0.1205, -0.1407, 0.98, 0.1407, -0.1407, 0.98, 0.1407, -0.113, 0.9872, 0.113, 0.1146, 0.9731, 0.2, 0.114, 0.9733, 0.1993, 0.07846, 0.9832, 0.1647, -0.06662, 0.9794, -0.1905, -0.06587, 0.9796, -0.1898, -0.02987, 0.9875, -0.1548, -0.2082, 0.9772, 0.04066, -0.2095, 0.9769, 0.04199, -0.2546, 0.9629, 0.08954, -0.01401, 0.9753, -0.2203, -0.01228, 0.9757, -0.2187, 0.04261, 0.9852, -0.1658, 0.00844, 0.9996, -0.02791, 0.008553, 0.9996, -0.02773, 0.04034, 0.9974, -0.05959, 0.1561, 0.9616, -0.2256, 0.1554, 0.9619, -0.2249, 0.1971, 0.9438, -0.2653, 0.06581, 0.9966, -0.049, 0.06584, 0.9966, -0.04903, 0.09192, 0.9929, -0.07517, 0.2456, 0.9612, -0.1255, 0.247, 0.9606, -0.127, 0.2939, 0.9394, -0.1765, 0.3318, 0.9432, 0.0173, 0.3343, 0.9423, 0.02014, 0.2985, 0.9542, -0.01963, 0.06292, 0.9975, 0.03078, 0.06251, 0.9976, 0.03079, 0.09201, 0.9939, 0.0603, -0.0967, 0.958, -0.2698, -0.09672, 0.958, -0.2699, -0.09724, 0.9578, -0.2703, -0.06767, 0.9919, -0.1071, -0.06781, 0.9919, -0.1072, -0.09891, 0.9855, -0.138, 0.2295, 0.9722, -0.04644, 0.2303, 0.972, -0.04733, 0.2549, 0.9642, -0.07332, -0.01557, 0.9989, -0.04411, -0.01556, 0.9989, -0.0441, 0.0, 0.9996, -0.02856, -0.06417, 0.9564, -0.2851, -0.06248, 0.9569, -0.2835, -0.03014, 0.9669, -0.2535, 0.07535, 0.9562, -0.2827, 0.07362, 0.9568, -0.2811, 0.1091, 0.9433, -0.3136, 0.02265, 0.9959, -0.08731, 0.02301, 0.9959, -0.08767, -0.05689, 0.9983, -0.007929, -0.09081, 0.995, 0.04236, -0.09095, 0.9949, 0.0425, -0.1245, 0.9893, 0.07629, -0.1423, 0.9877, -0.0643, -0.1431, 0.9876, -0.06505, -0.07054, 0.9975, 0.008269, -0.1964, 0.9787, 0.06056, -0.1957, 0.9788, 0.05988, -0.1666, 0.9856, 0.02982, -0.1176, 0.9911, 0.06159, -0.1173, 0.9912, 0.06128, -0.0682, 0.9976, 0.0118, -0.27, 0.9586, 0.09046, -0.2707, 0.9583, 0.09117, -0.2855, 0.9524, 0.1071, -0.1235, 0.9846, -0.1235, -0.1235, 0.9846, -0.1234, -0.01183, 0.9999, -0.01183, -0.2063, 0.9749, -0.08407, -0.2092, 0.974, -0.08658, -0.1548, 0.9875, -0.02987, -0.1319, 0.9824, -0.1319, -0.1319, 0.9824, -0.1319, -0.1041, 0.9891, -0.1041, 0.1147, 0.9793, 0.1667, 0.1147, 0.9793, 0.1667, 0.1173, 0.9786, 0.1692, 0.07126, 0.9761, 0.2055, 0.07221, 0.9758, 0.2064, 0.1103, 0.9638, 0.2428, 0.08303, 0.9917, 0.09794, 0.08315, 0.9917, 0.09806, 0.1514, 0.9744, 0.166, -0.2064, 0.9758, 0.07221, -0.2055, 0.9761, 0.07126, -0.1679, 0.9853, 0.03241, -0.1336, 0.982, 0.1336, -0.1336, 0.982, 0.1336, -0.01286, 0.9998, 0.01286, -0.09042, 0.9707, 0.2225, -0.09353, 0.9696, 0.2262, -0.03241, 0.9853, 0.1679, -0.1534, 0.9832, -0.0992, -0.1549, 0.9828, -0.1005, -0.0682, 0.9976, -0.01283, -0.2254, 0.9708, -0.08174, -0.2288, 0.9698, -0.08458, -0.1792, 0.9833, -0.03234, -0.217, 0.9748, -0.05251, -0.2157, 0.9751, -0.05115, -0.2606, 0.9604, -0.09854, 0.09554, 0.9908, 0.09554, 0.09554, 0.9908, 0.09554, 0.1918, 0.9625, 0.1918, -0.00248, 1.0, -0.00248, 0.002265, 1.0, 0.002264, -0.004959, 1.0, -0.004959, 0.0, 1.0, 0.0, 0.002265, 1.0, 0.002264, 0.0, 1.0, 0.0, -0.04894, 0.9647, 0.2588, -0.04999, 0.9644, 0.2597, -0.02487, 0.9714, 0.2361, -0.0202, 0.9986, 0.04807, -0.0203, 0.9986, 0.04817, 0.0, 0.9996, 0.02789, 0.009211, 0.9997, 0.02425, 0.00922, 0.9997, 0.02426, 0.03837, 0.9978, 0.05338, -0.04445, 0.9857, 0.1628, -0.04431, 0.9857, 0.1627, -0.05285, 0.9838, 0.171, -0.06343, 0.9666, 0.2482, -0.06301, 0.9668, 0.2478, -0.07427, 0.9632, 0.2584, 0.1747, 0.966, 0.1904, 0.1748, 0.966, 0.1905, 0.2167, 0.9482, 0.2322, 0.3289, 0.9417, 0.07146, 0.3263, 0.9428, 0.06852, 0.3644, 0.9246, 0.1116, 0.2424, 0.9654, 0.09588, 0.2409, 0.966, 0.09431, 0.286, 0.9476, 0.1422, 0.02463, 0.9996, 0.01196, 0.02438, 0.9996, 0.01207, 0.05982, 0.9971, 0.04737, -0.0864, 0.9945, -0.05903, -0.0863, 0.9945, -0.05893, -0.1242, 0.9875, -0.09706, 0.03562, 0.9962, 0.07928, 0.03536, 0.9962, 0.07901, -0.04795, 0.9988, -0.004176, 0.02738, 0.977, 0.2115, 0.02594, 0.9773, 0.2101, -0.02444, 0.9866, 0.1615, 0.04861, 0.9832, -0.1758, 0.04726, 0.984, -0.1717, 0.102, 0.9691, -0.2246, 0.1024, 0.9816, -0.1614, 0.1024, 0.9816, -0.1614, 0.1015, 0.9818, -0.1605, 0.08846, 0.9742, -0.2075, 0.08953, 0.9739, -0.2085, 0.04263, 0.9857, -0.1631, 0.00582, 0.9999, -0.01163, 0.005111, 0.9999, -0.01419, 0.01022, 0.9998, -0.0193, 0.1031, 0.9819, -0.1587, 0.1023, 0.9821, -0.1579, 0.1908, 0.9507, -0.2446, 0.02302, 0.9985, -0.05027, 0.023, 0.9985, -0.05025, 0.03946, 0.997, -0.06667, 0.003264, 1.0, -0.005815, 0.0, 1.0, -0.002551, 0.001632, 1.0, -0.007447, 0.1108, 0.9857, -0.1273, 0.01182, 0.9995, -0.02856, 0.1104, 0.9858, -0.1268, -0.1203, 0.9899, 0.07551, -0.211, 0.963, 0.1674, -0.1198, 0.99, 0.07498, 0.05718, 0.9979, 0.03106, 0.05986, 0.9976, 0.03374, 0.05719, 0.9979, 0.03106, 0.2373, 0.9622, 0.1335, 0.2213, 0.9682, 0.1169, 0.2369, 0.9624, 0.1331, 0.08235, 0.9678, 0.238, 0.03769, 0.98, 0.1953, 0.08383, 0.9673, 0.2394, 0.002265, 1.0, 0.002264, 0.0, 1.0, 0.0, 0.0119, 0.9999, 0.0119, -0.2732, 0.9559, -0.1078, -0.2607, 0.9608, -0.09444, -0.2727, 0.9561, -0.1073, -0.1407, 0.98, 0.1407, -0.168, 0.9714, 0.168, -0.1407, 0.98, 0.1407, 0.1146, 0.9731, 0.2, 0.1493, 0.9608, 0.2336, 0.114, 0.9733, 0.1993, -0.06662, 0.9794, -0.1905, -0.102, 0.9691, -0.2246, -0.06587, 0.9796, -0.1898, -0.2082, 0.9772, 0.04066, -0.1614, 0.9869, -0.007837, -0.2095, 0.9769, 0.04199, -0.01401, 0.9753, -0.2203, -0.0679, 0.9602, -0.271, -0.01228, 0.9757, -0.2187, 0.03201, 0.9982, -0.05131, 0.0, 0.9998, -0.0193, 0.03199, 0.9982, -0.05119, 0.1561, 0.9616, -0.2256, 0.1129, 0.9765, -0.1835, 0.1554, 0.9619, -0.2249, 0.06581, 0.9966, -0.049, 0.03954, 0.999, -0.02269, 0.06584, 0.9966, -0.04903, 0.2456, 0.9612, -0.1255, 0.1962, 0.9778, -0.07402, 0.247, 0.9606, -0.127, 0.3318, 0.9432, 0.0173, 0.3661, 0.9289, 0.05636, 0.3343, 0.9423, 0.02014, 0.08415, 0.9951, 0.05239, 0.05452, 0.9983, 0.02267, 0.08393, 0.9951, 0.05227, -0.0967, 0.958, -0.2698, -0.09618, 0.9582, -0.2694, -0.09672, 0.958, -0.2699, -0.06767, 0.9919, -0.1071, -0.03621, 0.9965, -0.07578, -0.06781, 0.9919, -0.1072, 0.2295, 0.9722, -0.04644, 0.2044, 0.9787, -0.02013, 0.2303, 0.972, -0.04733, -0.01557, 0.9989, -0.04411, -0.0311, 0.9977, -0.05961, -0.01556, 0.9989, -0.0441, -0.06417, 0.9564, -0.2851, -0.09589, 0.9445, -0.3141, -0.06248, 0.9569, -0.2835, 0.07535, 0.9562, -0.2827, 0.03914, 0.9677, -0.249, 0.07362, 0.9568, -0.2811, 0.02265, 0.9959, -0.08731, 0.1014, 0.9811, -0.1651, 0.02301, 0.9959, -0.08767, -0.09081, 0.995, 0.04236, -0.05689, 0.9983, 0.008276, -0.09095, 0.9949, 0.0425, -0.1423, 0.9877, -0.0643, -0.212, 0.9678, -0.1356, -0.1431, 0.9876, -0.06505, -0.1964, 0.9787, 0.06056, -0.2248, 0.9702, 0.09022, -0.1957, 0.9788, 0.05988, -0.1176, 0.9911, 0.06159, -0.1656, 0.98, 0.1102, -0.1173, 0.9912, 0.06128, -0.27, 0.9586, 0.09046, -0.2549, 0.9641, 0.07435, -0.2707, 0.9583, 0.09117, -0.04445, 0.9979, -0.04764, -0.153, 0.9763, -0.153, -0.04764, 0.9979, -0.04445, -0.1717, 0.984, -0.04726, -0.2246, 0.9691, -0.102, -0.1758, 0.9832, -0.04861, -0.1319, 0.9824, -0.1319, -0.1593, 0.9743, -0.1593, -0.1319, 0.9824, -0.1319, 0.1147, 0.9793, 0.1667, 0.1122, 0.98, 0.1642, 0.1147, 0.9793, 0.1667, 0.07126, 0.9761, 0.2055, 0.03241, 0.9853, 0.1679, 0.07221, 0.9758, 0.2064, 0.08303, 0.9917, 0.09794, 0.01286, 0.9995, 0.02789, 0.08315, 0.9917, 0.09806, -0.2064, 0.9758, 0.07221, -0.2428, 0.9638, 0.1103, -0.2055, 0.9761, 0.07126, -0.05278, 0.9974, 0.04879, -0.1657, 0.9722, 0.1657, -0.0488, 0.9974, 0.05277, -0.05163, 0.9811, 0.1865, -0.1103, 0.9638, 0.2428, -0.05331, 0.98, 0.1917, -0.09373, 0.9948, -0.03997, -0.1779, 0.9762, -0.1237, -0.0975, 0.9945, -0.03906, -0.1949, 0.9796, -0.04841, -0.2431, 0.9649, -0.099, -0.1994, 0.9786, -0.05022, -0.217, 0.9748, -0.05251, -0.1704, 0.9854, -0.00412, -0.2157, 0.9751, -0.05115, 0.09554, 0.9908, 0.09554, -0.004959, 1.0, -0.004959, 0.09554, 0.9908, 0.09554, -0.00248, 1.0, -0.00248, 0.0, 1.0, 0.0, 0.002265, 1.0, 0.002264, 0.0, 1.0, 0.0, 0.0, 1.0, 0.0, 0.002265, 1.0, 0.002264, -0.04894, 0.9647, 0.2588, -0.07377, 0.9566, 0.2818, -0.04999, 0.9644, 0.2597, -0.005279, 0.9994, 0.03317, -0.02555, 0.9982, 0.0534, -0.005347, 0.9994, 0.03331, 0.009211, 0.9997, 0.02425, -0.02, 0.9998, -0.004958, 0.00922, 0.9997, 0.02426, -0.04445, 0.9857, 0.1628, -0.03588, 0.9873, 0.1545, -0.04431, 0.9857, 0.1627, -0.06343, 0.9666, 0.2482, -0.05211, 0.97, 0.2375, -0.06301, 0.9668, 0.2478, 0.1747, 0.966, 0.1904, 0.1312, 0.9804, 0.1471, 0.1748, 0.966, 0.1905, 0.3289, 0.9417, 0.07146, 0.2888, 0.957, 0.02721, 0.3263, 0.9428, 0.06852, 0.2424, 0.9654, 0.09588, 0.1952, 0.9797, 0.04654, 0.2409, 0.966, 0.09431, 0.03063, 0.9994, 0.01814, -0.004959, 0.9998, -0.01745, 0.03052, 0.9994, 0.01812, -0.0864, 0.9945, -0.05903, -0.04794, 0.9986, -0.02045, -0.0863, 0.9945, -0.05893, 0.03562, 0.9962, 0.07928, 0.1174, 0.98, 0.1604, 0.03536, 0.9962, 0.07901, 0.02738, 0.977, 0.2115, 0.07684, 0.963, 0.2583, 0.02594, 0.9773, 0.2101, 0.08658, 0.974, -0.2092, 0.02987, 0.9875, -0.1548, 0.08407, 0.9749, -0.2063, 0.1024, 0.9816, -0.1614, 0.1033, 0.9813, -0.1623, 0.1024, 0.9816, -0.1614, 0.08846, 0.9742, -0.2075, 0.1342, 0.9586, -0.2513, 0.08953, 0.9739, -0.2085, 0.00582, 0.9999, -0.01163, 0.001632, 1.0, -0.007447, 0.005111, 0.9999, -0.01419, 0.1031, 0.9819, -0.1587, 0.0102, 0.9977, -0.06672, 0.1023, 0.9821, -0.1579, 0.02302, 0.9985, -0.05027, 0.006524, 0.9994, -0.0338, 0.023, 0.9985, -0.05025])] * 3)])

# ---- objects
ob_plane = bpy.data.objects.new('Plane', me_plane_004)
ob_plane_001 = bpy.data.objects.new('Plane.001', me_plane_000)

# ---- transforms, parenting, visibility, modifiers, constraints
ob_plane.location = (0.0, 0.0, 0.4119)
ob_plane.scale = (1.0, 1.0, 0.5934)
ob_plane.lineart.crease_threshold = 0.0
ob_plane_001.location = (0.0, 0.0, 0.0)
ob_plane_001.rotation_euler = (1.571, -0.0, 0.0)
ob_plane_001.lineart.crease_threshold = 0.0

# ---- collection membership
col_collection_1.objects.link(ob_plane)
col_collection_1.objects.link(ob_plane_001)

# ---- scene / render settings (as saved in the file)
scene.frame_start = 1; scene.frame_end = 250; scene.frame_set(113)
scene.render.engine = 'BLENDER_EEVEE_NEXT'
scene.render.resolution_percentage = 50
scene.render.dither_intensity = 0.0
scene.cycles.use_denoising = False
scene.cycles.samples = 128
scene.cycles.sampling_pattern = 'TABULATED_SOBOL'
scene.cycles.use_adaptive_sampling = False
scene.cycles.use_light_tree = False
scene.cycles.blur_glossy = 0.0
scene.cycles.sample_clamp_indirect = 0.0
scene.view_settings.view_transform = 'Standard'
bpy.context.view_layer.update()

# ---- added for rendering (the .blend has no active camera and no usable light): camera, sun
cam_auto = bpy.data.cameras.new('AutoCamera')
cam_auto.lens = 50.0
cam_auto.sensor_width = 36.0
cam_auto.clip_end = 1000.0
ob_auto_camera = bpy.data.objects.new('AutoCamera', cam_auto)
scene.collection.objects.link(ob_auto_camera)
ob_auto_camera.location = (5.40427, -6.48513, 4.78223)
ob_auto_camera.rotation_euler = (1.09748, -7.21219e-08, 0.694738)
scene.camera = ob_auto_camera
light_auto_sun = bpy.data.lights.new('AutoSun', 'SUN')
light_auto_sun.energy = 3.0
light_auto_sun.angle = 0.0523599
ob_auto_sun = bpy.data.objects.new('AutoSun', light_auto_sun)
scene.collection.objects.link(ob_auto_sun)
ob_auto_sun.rotation_euler = (0.872665, 0.174533, 0.523599)
bpy.context.view_layer.update()
